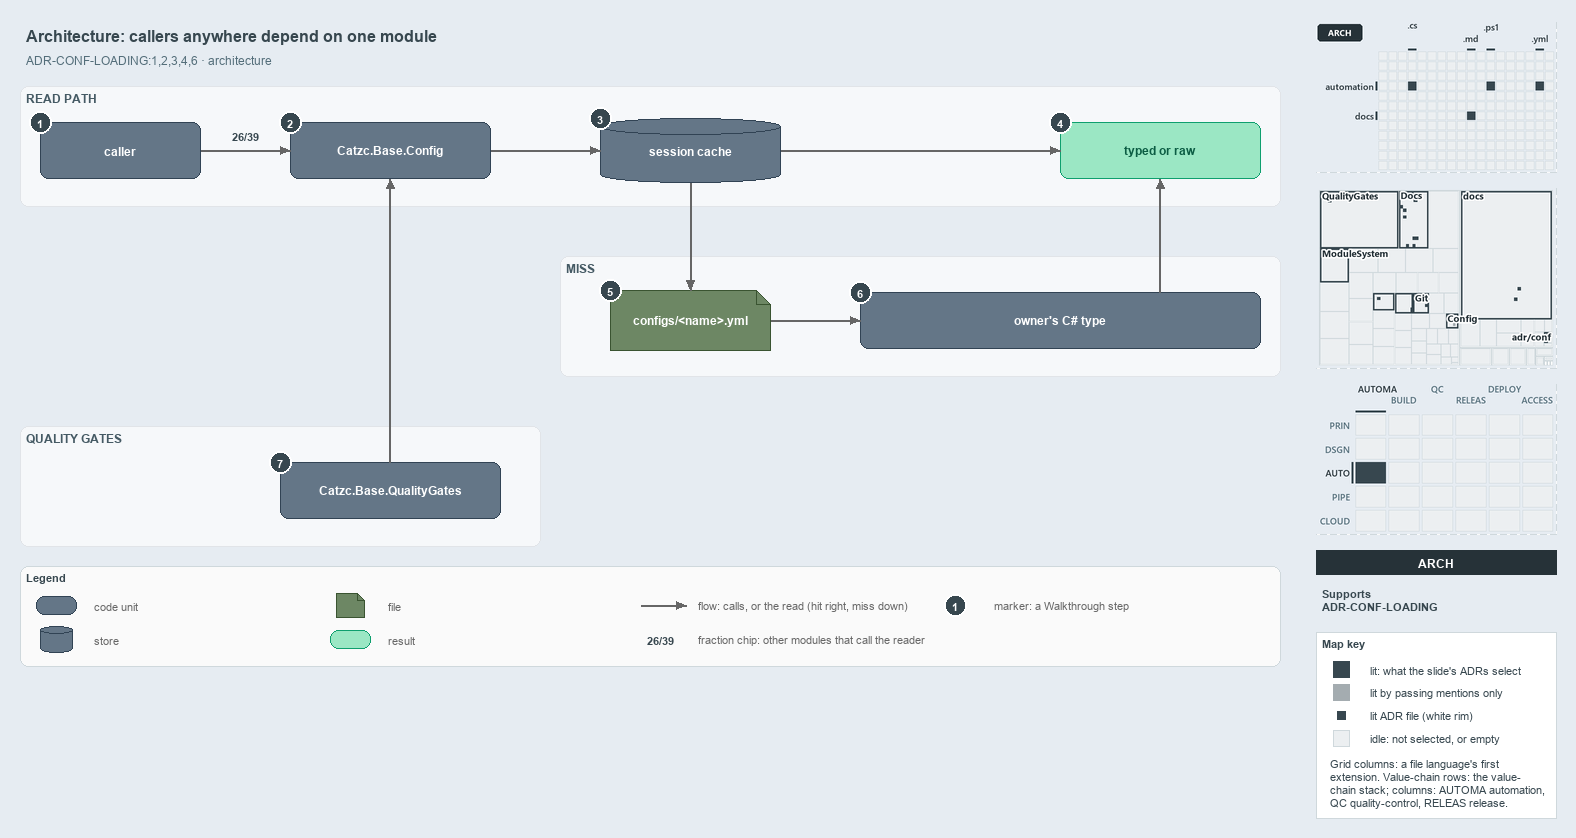

The diagram above was exported from draw.io. Its source (the exported page's mxGraphModel, read from the mxfile embedded in the PNG):
<mxGraphModel dx="1024" dy="768" grid="0" gridSize="10" guides="1" tooltips="1" connect="1" arrows="1" fold="1" page="1" pageScale="1" pageWidth="1572" pageHeight="700" background="#E6ECF2" math="0" shadow="0">
  <root>
    <mxCell id="0" />
    <mxCell id="1" parent="0" />
    <mxCell id="title" value="Architecture: callers anywhere depend on one module" style="text;html=1;align=left;verticalAlign=middle;fontSize=16;fontStyle=1;fontColor=#37474F;" vertex="1" parent="1">
      <mxGeometry x="20" y="14" width="1260" height="30" as="geometry" />
    </mxCell>
    <mxCell id="subtitle" value="ADR-CONF-LOADING:1,2,3,4,6 · architecture" style="text;html=1;align=left;verticalAlign=middle;fontSize=12;fontColor=#546E7A;" vertex="1" parent="1">
      <mxGeometry x="20" y="44" width="1240" height="20" as="geometry" />
    </mxCell>
    <mxCell id="band-read" value="READ PATH" style="rounded=1;html=1;arcSize=3;fillColor=#F6F8FA;strokeColor=#E1E4E8;verticalAlign=top;align=left;spacingLeft=8;fontStyle=1;fontSize=12;fontColor=#455A64;" vertex="1" parent="1">
      <mxGeometry x="20" y="80" width="1260" height="120" as="geometry" />
    </mxCell>
    <mxCell id="band-miss" value="MISS" style="rounded=1;html=1;arcSize=3;fillColor=#F6F8FA;strokeColor=#E1E4E8;verticalAlign=top;align=left;spacingLeft=8;fontStyle=1;fontSize=12;fontColor=#455A64;" vertex="1" parent="1">
      <mxGeometry x="560" y="250" width="720" height="120" as="geometry" />
    </mxCell>
    <mxCell id="band-gates" value="QUALITY GATES" style="rounded=1;html=1;arcSize=3;fillColor=#F6F8FA;strokeColor=#E1E4E8;verticalAlign=top;align=left;spacingLeft=8;fontStyle=1;fontSize=12;fontColor=#455A64;" vertex="1" parent="1">
      <mxGeometry x="20" y="420" width="520" height="120" as="geometry" />
    </mxCell>
    <mxCell id="caller" value="&lt;b&gt;caller&lt;/b&gt;" style="rounded=1;whiteSpace=wrap;html=1;arcSize=20;fillColor=#647687;strokeColor=#314354;fontSize=12;fontColor=#FFFFFF;" vertex="1" parent="1">
      <mxGeometry x="40" y="116" width="160" height="56" as="geometry" />
    </mxCell>
    <mxCell id="config" value="&lt;b&gt;Catzc.Base.Config&lt;/b&gt;" style="rounded=1;whiteSpace=wrap;html=1;arcSize=20;fillColor=#647687;strokeColor=#314354;fontSize=12;fontColor=#FFFFFF;" vertex="1" parent="1">
      <mxGeometry x="290" y="116" width="200" height="56" as="geometry" />
    </mxCell>
    <mxCell id="cache" value="&lt;b&gt;session cache&lt;/b&gt;" style="shape=cylinder3;boundedLbl=1;backgroundOutline=1;size=8;whiteSpace=wrap;html=1;fillColor=#647687;strokeColor=#314354;fontSize=12;fontColor=#FFFFFF;" vertex="1" parent="1">
      <mxGeometry x="600" y="112" width="180" height="64" as="geometry" />
    </mxCell>
    <mxCell id="typed" value="&lt;b&gt;typed or raw&lt;/b&gt;" style="rounded=1;whiteSpace=wrap;html=1;arcSize=20;fillColor=#9BE7C4;strokeColor=#0E9F6E;fontColor=#0B5C43;fontSize=12;" vertex="1" parent="1">
      <mxGeometry x="1060" y="116" width="200" height="56" as="geometry" />
    </mxCell>
    <mxCell id="file" value="&lt;b&gt;configs/&amp;lt;name&amp;gt;.yml&lt;/b&gt;" style="shape=note;size=14;whiteSpace=wrap;html=1;fillColor=#6d8764;strokeColor=#3a5431;fontSize=12;fontColor=#FFFFFF;" vertex="1" parent="1">
      <mxGeometry x="610" y="284" width="160" height="60" as="geometry" />
    </mxCell>
    <mxCell id="ctype" value="&lt;b&gt;owner's C# type&lt;/b&gt;" style="rounded=1;whiteSpace=wrap;html=1;arcSize=20;fillColor=#647687;strokeColor=#314354;fontSize=12;fontColor=#FFFFFF;" vertex="1" parent="1">
      <mxGeometry x="860" y="286" width="400" height="56" as="geometry" />
    </mxCell>
    <mxCell id="qg" value="&lt;b&gt;Catzc.Base.QualityGates&lt;/b&gt;" style="rounded=1;whiteSpace=wrap;html=1;arcSize=20;fillColor=#647687;strokeColor=#314354;fontSize=12;fontColor=#FFFFFF;" vertex="1" parent="1">
      <mxGeometry x="280" y="456" width="220" height="56" as="geometry" />
    </mxCell>
    <mxCell id="p-caller-config-a" value="" style="text;html=1;strokeColor=none;fillColor=none;" vertex="1" parent="1">
      <mxGeometry x="200" y="144" width="1" height="1" as="geometry" />
    </mxCell>
    <mxCell id="p-caller-config-b" value="" style="text;html=1;strokeColor=none;fillColor=none;" vertex="1" parent="1">
      <mxGeometry x="290" y="144" width="1" height="1" as="geometry" />
    </mxCell>
    <mxCell id="edge-caller-config" value="" style="edgeStyle=orthogonalEdgeStyle;rounded=1;html=1;fontSize=10;endArrow=block;strokeColor=#666666;" edge="1" parent="1" source="p-caller-config-a" target="p-caller-config-b">
      <mxGeometry relative="1" as="geometry" />
    </mxCell>
    <mxCell id="fraction-callers" value="&lt;b&gt;26/39&lt;/b&gt;" style="text;html=1;align=center;verticalAlign=middle;fontSize=11;fontColor=#37474F;fillColor=#FFFFFF;strokeColor=none;" vertex="1" parent="1">
      <mxGeometry x="222" y="120" width="46" height="18" as="geometry" />
    </mxCell>
    <mxCell id="p-config-cache-a" value="" style="text;html=1;strokeColor=none;fillColor=none;" vertex="1" parent="1">
      <mxGeometry x="490" y="144" width="1" height="1" as="geometry" />
    </mxCell>
    <mxCell id="p-config-cache-b" value="" style="text;html=1;strokeColor=none;fillColor=none;" vertex="1" parent="1">
      <mxGeometry x="600" y="144" width="1" height="1" as="geometry" />
    </mxCell>
    <mxCell id="edge-config-cache" value="" style="edgeStyle=orthogonalEdgeStyle;rounded=1;html=1;fontSize=10;endArrow=block;strokeColor=#666666;" edge="1" parent="1" source="p-config-cache-a" target="p-config-cache-b">
      <mxGeometry relative="1" as="geometry" />
    </mxCell>
    <mxCell id="p-cache-typed-a" value="" style="text;html=1;strokeColor=none;fillColor=none;" vertex="1" parent="1">
      <mxGeometry x="780" y="144" width="1" height="1" as="geometry" />
    </mxCell>
    <mxCell id="p-cache-typed-b" value="" style="text;html=1;strokeColor=none;fillColor=none;" vertex="1" parent="1">
      <mxGeometry x="1060" y="144" width="1" height="1" as="geometry" />
    </mxCell>
    <mxCell id="edge-cache-typed" value="" style="edgeStyle=orthogonalEdgeStyle;rounded=1;html=1;fontSize=10;endArrow=block;strokeColor=#666666;" edge="1" parent="1" source="p-cache-typed-a" target="p-cache-typed-b">
      <mxGeometry relative="1" as="geometry" />
    </mxCell>
    <mxCell id="p-cache-file-a" value="" style="text;html=1;strokeColor=none;fillColor=none;" vertex="1" parent="1">
      <mxGeometry x="690" y="176" width="1" height="1" as="geometry" />
    </mxCell>
    <mxCell id="p-cache-file-b" value="" style="text;html=1;strokeColor=none;fillColor=none;" vertex="1" parent="1">
      <mxGeometry x="690" y="284" width="1" height="1" as="geometry" />
    </mxCell>
    <mxCell id="edge-cache-file" value="" style="edgeStyle=orthogonalEdgeStyle;rounded=1;html=1;fontSize=10;endArrow=block;strokeColor=#666666;" edge="1" parent="1" source="p-cache-file-a" target="p-cache-file-b">
      <mxGeometry relative="1" as="geometry" />
    </mxCell>
    <mxCell id="p-file-ctype-a" value="" style="text;html=1;strokeColor=none;fillColor=none;" vertex="1" parent="1">
      <mxGeometry x="770" y="314" width="1" height="1" as="geometry" />
    </mxCell>
    <mxCell id="p-file-ctype-b" value="" style="text;html=1;strokeColor=none;fillColor=none;" vertex="1" parent="1">
      <mxGeometry x="860" y="314" width="1" height="1" as="geometry" />
    </mxCell>
    <mxCell id="edge-file-ctype" value="" style="edgeStyle=orthogonalEdgeStyle;rounded=1;html=1;fontSize=10;endArrow=block;strokeColor=#666666;" edge="1" parent="1" source="p-file-ctype-a" target="p-file-ctype-b">
      <mxGeometry relative="1" as="geometry" />
    </mxCell>
    <mxCell id="p-ctype-typed-a" value="" style="text;html=1;strokeColor=none;fillColor=none;" vertex="1" parent="1">
      <mxGeometry x="1160" y="286" width="1" height="1" as="geometry" />
    </mxCell>
    <mxCell id="p-ctype-typed-b" value="" style="text;html=1;strokeColor=none;fillColor=none;" vertex="1" parent="1">
      <mxGeometry x="1160" y="172" width="1" height="1" as="geometry" />
    </mxCell>
    <mxCell id="edge-ctype-typed" value="" style="edgeStyle=orthogonalEdgeStyle;rounded=1;html=1;fontSize=10;endArrow=block;strokeColor=#666666;" edge="1" parent="1" source="p-ctype-typed-a" target="p-ctype-typed-b">
      <mxGeometry relative="1" as="geometry" />
    </mxCell>
    <mxCell id="p-qg-config-a" value="" style="text;html=1;strokeColor=none;fillColor=none;" vertex="1" parent="1">
      <mxGeometry x="390" y="456" width="1" height="1" as="geometry" />
    </mxCell>
    <mxCell id="p-qg-config-b" value="" style="text;html=1;strokeColor=none;fillColor=none;" vertex="1" parent="1">
      <mxGeometry x="390" y="172" width="1" height="1" as="geometry" />
    </mxCell>
    <mxCell id="edge-qg-config" value="" style="edgeStyle=orthogonalEdgeStyle;rounded=1;html=1;fontSize=10;endArrow=block;strokeColor=#666666;" edge="1" parent="1" source="p-qg-config-a" target="p-qg-config-b">
      <mxGeometry relative="1" as="geometry" />
    </mxCell>
    <mxCell id="legend" value="&lt;b&gt;Legend&lt;/b&gt;" style="rounded=1;whiteSpace=wrap;html=1;arcSize=6;fillColor=#FAFAFA;strokeColor=#CFD8DC;align=left;verticalAlign=top;spacing=8;fontSize=11;fontColor=#37474F;" vertex="1" parent="1">
      <mxGeometry x="20" y="560" width="1260" height="100" as="geometry" />
    </mxCell>
    <mxCell id="legend-0" value="" style="rounded=1;whiteSpace=wrap;html=1;arcSize=20;fillColor=#647687;strokeColor=#314354;fontColor=#FFFFFF;" vertex="1" parent="1">
      <mxGeometry x="36" y="590" width="40" height="18" as="geometry" />
    </mxCell>
    <mxCell id="legend-0-text" value="code unit" style="text;html=1;align=left;verticalAlign=middle;fontSize=11;fontColor=#666666;" vertex="1" parent="1">
      <mxGeometry x="88" y="589" width="230" height="20" as="geometry" />
    </mxCell>
    <mxCell id="legend-1" value="" style="shape=cylinder3;boundedLbl=1;backgroundOutline=1;size=4;whiteSpace=wrap;html=1;fillColor=#647687;strokeColor=#314354;fontColor=#FFFFFF;" vertex="1" parent="1">
      <mxGeometry x="40" y="620" width="32" height="26" as="geometry" />
    </mxCell>
    <mxCell id="legend-1-text" value="store" style="text;html=1;align=left;verticalAlign=middle;fontSize=11;fontColor=#666666;" vertex="1" parent="1">
      <mxGeometry x="88" y="623" width="230" height="20" as="geometry" />
    </mxCell>
    <mxCell id="legend-2" value="" style="shape=note;size=7;whiteSpace=wrap;html=1;fillColor=#6d8764;strokeColor=#3a5431;fontColor=#FFFFFF;" vertex="1" parent="1">
      <mxGeometry x="336" y="587" width="28" height="24" as="geometry" />
    </mxCell>
    <mxCell id="legend-2-text" value="file" style="text;html=1;align=left;verticalAlign=middle;fontSize=11;fontColor=#666666;" vertex="1" parent="1">
      <mxGeometry x="382" y="589" width="230" height="20" as="geometry" />
    </mxCell>
    <mxCell id="legend-3" value="" style="rounded=1;whiteSpace=wrap;html=1;arcSize=20;fillColor=#9BE7C4;strokeColor=#0E9F6E;fontColor=#0B5C43;" vertex="1" parent="1">
      <mxGeometry x="330" y="624" width="40" height="18" as="geometry" />
    </mxCell>
    <mxCell id="legend-3-text" value="result" style="text;html=1;align=left;verticalAlign=middle;fontSize=11;fontColor=#666666;" vertex="1" parent="1">
      <mxGeometry x="382" y="623" width="230" height="20" as="geometry" />
    </mxCell>
    <mxCell id="legend-4-a" value="" style="text;html=1;strokeColor=none;fillColor=none;" vertex="1" parent="1">
      <mxGeometry x="640" y="599" width="1" height="1" as="geometry" />
    </mxCell>
    <mxCell id="legend-4-b" value="" style="text;html=1;strokeColor=none;fillColor=none;" vertex="1" parent="1">
      <mxGeometry x="686" y="599" width="1" height="1" as="geometry" />
    </mxCell>
    <mxCell id="legend-4" value="" style="edgeStyle=orthogonalEdgeStyle;rounded=1;html=1;endArrow=block;strokeColor=#666666;" edge="1" parent="1" source="legend-4-a" target="legend-4-b">
      <mxGeometry relative="1" as="geometry" />
    </mxCell>
    <mxCell id="legend-4-text" value="flow: calls, or the read (hit right, miss down)" style="text;html=1;align=left;verticalAlign=middle;fontSize=11;fontColor=#666666;" vertex="1" parent="1">
      <mxGeometry x="692" y="589" width="280" height="20" as="geometry" />
    </mxCell>
    <mxCell id="legend-5" value="&lt;b&gt;26/39&lt;/b&gt;" style="text;html=1;align=center;verticalAlign=middle;fontSize=11;fontColor=#37474F;fillColor=#FFFFFF;strokeColor=none;" vertex="1" parent="1">
      <mxGeometry x="640" y="624" width="40" height="18" as="geometry" />
    </mxCell>
    <mxCell id="legend-5-text" value="fraction chip: other modules that call the reader" style="text;html=1;align=left;verticalAlign=middle;fontSize=11;fontColor=#666666;" vertex="1" parent="1">
      <mxGeometry x="692" y="623" width="280" height="20" as="geometry" />
    </mxCell>
    <mxCell id="legend-6" value="1" style="ellipse;html=1;fillColor=#37474F;strokeColor=#FFFFFF;strokeWidth=2;fontColor=#FFFFFF;fontStyle=1;fontSize=11;" vertex="1" parent="1">
      <mxGeometry x="944" y="588" width="22" height="22" as="geometry" />
    </mxCell>
    <mxCell id="legend-6-text" value="marker: a Walkthrough step" style="text;html=1;align=left;verticalAlign=middle;fontSize=11;fontColor=#666666;" vertex="1" parent="1">
      <mxGeometry x="988" y="589" width="230" height="20" as="geometry" />
    </mxCell>
    <mxCell id="mark-1" value="1" style="ellipse;html=1;fillColor=#37474F;strokeColor=#FFFFFF;strokeWidth=2;fontColor=#FFFFFF;fontStyle=1;fontSize=11;" vertex="1" parent="1">
      <mxGeometry x="29" y="105" width="22" height="22" as="geometry" />
    </mxCell>
    <mxCell id="mark-2" value="2" style="ellipse;html=1;fillColor=#37474F;strokeColor=#FFFFFF;strokeWidth=2;fontColor=#FFFFFF;fontStyle=1;fontSize=11;" vertex="1" parent="1">
      <mxGeometry x="279" y="105" width="22" height="22" as="geometry" />
    </mxCell>
    <mxCell id="mark-3" value="3" style="ellipse;html=1;fillColor=#37474F;strokeColor=#FFFFFF;strokeWidth=2;fontColor=#FFFFFF;fontStyle=1;fontSize=11;" vertex="1" parent="1">
      <mxGeometry x="589" y="101" width="22" height="22" as="geometry" />
    </mxCell>
    <mxCell id="mark-4" value="4" style="ellipse;html=1;fillColor=#37474F;strokeColor=#FFFFFF;strokeWidth=2;fontColor=#FFFFFF;fontStyle=1;fontSize=11;" vertex="1" parent="1">
      <mxGeometry x="1049" y="105" width="22" height="22" as="geometry" />
    </mxCell>
    <mxCell id="mark-5" value="5" style="ellipse;html=1;fillColor=#37474F;strokeColor=#FFFFFF;strokeWidth=2;fontColor=#FFFFFF;fontStyle=1;fontSize=11;" vertex="1" parent="1">
      <mxGeometry x="599" y="273" width="22" height="22" as="geometry" />
    </mxCell>
    <mxCell id="mark-6" value="6" style="ellipse;html=1;fillColor=#37474F;strokeColor=#FFFFFF;strokeWidth=2;fontColor=#FFFFFF;fontStyle=1;fontSize=11;" vertex="1" parent="1">
      <mxGeometry x="849" y="275" width="22" height="22" as="geometry" />
    </mxCell>
    <mxCell id="mark-7" value="7" style="ellipse;html=1;fillColor=#37474F;strokeColor=#FFFFFF;strokeWidth=2;fontColor=#FFFFFF;fontStyle=1;fontSize=11;" vertex="1" parent="1">
      <mxGeometry x="269" y="445" width="22" height="22" as="geometry" />
    </mxCell>
    <mxCell id="minimap-grid" value="" style="shape=image;html=1;imageAspect=0;aspect=fixed;verticalLabelPosition=bottom;strokeColor=#CFD8DC;dashed=1;fillColor=#FAFAFA;image=data:image/png,(base64 omitted: 8416 chars);" vertex="1" parent="1">
      <mxGeometry x="1316" y="16" width="240" height="150" as="geometry" />
    </mxCell>
    <mxCell id="minimap-tree" value="" style="shape=image;html=1;imageAspect=0;aspect=fixed;verticalLabelPosition=bottom;strokeColor=#CFD8DC;dashed=1;fillColor=#FAFAFA;image=data:image/png,(base64 omitted: 22108 chars);" vertex="1" parent="1">
      <mxGeometry x="1316" y="182" width="240" height="180" as="geometry" />
    </mxCell>
    <mxCell id="minimap-chain" value="" style="shape=image;html=1;imageAspect=0;aspect=fixed;verticalLabelPosition=bottom;strokeColor=#CFD8DC;dashed=1;fillColor=#FAFAFA;image=data:image/png,(base64 omitted: 14160 chars);" vertex="1" parent="1">
      <mxGeometry x="1316" y="378" width="240" height="150" as="geometry" />
    </mxCell>
    <mxCell id="lens-badge" value="ARCH" style="rounded=0;whiteSpace=wrap;html=1;align=center;verticalAlign=middle;fontSize=12;fontStyle=1;fontColor=#FFFFFF;fillColor=#263238;strokeColor=none;" vertex="1" parent="1">
      <mxGeometry x="1316" y="544" width="240" height="24" as="geometry" />
    </mxCell>
    <mxCell id="supports" value="&lt;b&gt;Supports&lt;/b&gt;&lt;br&gt;ADR-CONF-LOADING" style="text;html=1;whiteSpace=wrap;align=left;verticalAlign=top;fontSize=11;fontColor=#37474F;" vertex="1" parent="1">
      <mxGeometry x="1316" y="576" width="240" height="38" as="geometry" />
    </mxCell>
    <mxCell id="mapkey" value="&lt;b&gt;Map key&lt;/b&gt;" style="rounded=0;whiteSpace=wrap;html=1;align=left;verticalAlign=top;fontSize=11;fontColor=#37474F;fillColor=#FFFFFF;strokeColor=#CFD8DC;spacingLeft=8;spacingTop=2;" vertex="1" parent="1">
      <mxGeometry x="1316" y="626" width="240" height="186" as="geometry" />
    </mxCell>
    <mxCell id="mapkey-lit" value="" style="rounded=0;html=1;fillColor=#37474F;strokeColor=#37474F;" vertex="1" parent="1">
      <mxGeometry x="1333.0" y="655.0" width="16" height="16" as="geometry" />
    </mxCell>
    <mxCell id="mapkey-lit-text" value="lit: what the slide's ADRs select" style="text;html=1;align=left;verticalAlign=middle;fontSize=11;fontColor=#37474F;" vertex="1" parent="1">
      <mxGeometry x="1364" y="653" width="184" height="20" as="geometry" />
    </mxCell>
    <mxCell id="mapkey-touched" value="" style="rounded=0;html=1;fillColor=#A4ACB0;strokeColor=#A4ACB0;" vertex="1" parent="1">
      <mxGeometry x="1333.0" y="678.0" width="16" height="16" as="geometry" />
    </mxCell>
    <mxCell id="mapkey-touched-text" value="lit by passing mentions only" style="text;html=1;align=left;verticalAlign=middle;fontSize=11;fontColor=#37474F;" vertex="1" parent="1">
      <mxGeometry x="1364" y="676" width="184" height="20" as="geometry" />
    </mxCell>
    <mxCell id="mapkey-adr" value="" style="rounded=0;html=1;fillColor=#37474F;strokeColor=#FFFFFF;strokeWidth=2;" vertex="1" parent="1">
      <mxGeometry x="1335.0" y="703.0" width="12" height="12" as="geometry" />
    </mxCell>
    <mxCell id="mapkey-adr-text" value="lit ADR file (white rim)" style="text;html=1;align=left;verticalAlign=middle;fontSize=11;fontColor=#37474F;" vertex="1" parent="1">
      <mxGeometry x="1364" y="699" width="184" height="20" as="geometry" />
    </mxCell>
    <mxCell id="mapkey-idle" value="" style="rounded=0;html=1;fillColor=#ECEFF1;strokeColor=#CFD8DC;" vertex="1" parent="1">
      <mxGeometry x="1333.0" y="724.0" width="16" height="16" as="geometry" />
    </mxCell>
    <mxCell id="mapkey-idle-text" value="idle: not selected, or empty" style="text;html=1;align=left;verticalAlign=middle;fontSize=11;fontColor=#37474F;" vertex="1" parent="1">
      <mxGeometry x="1364" y="722" width="184" height="20" as="geometry" />
    </mxCell>
    <mxCell id="mapkey-codes" value="Grid columns: a file language's first&lt;br&gt;extension. Value-chain rows: the value-&lt;br&gt;chain stack; columns: AUTOMA automation,&lt;br&gt;QC quality-control, RELEAS release." style="text;html=1;align=left;verticalAlign=top;whiteSpace=wrap;fontSize=11;fontColor=#37474F;" vertex="1" parent="1">
      <mxGeometry x="1324" y="746" width="224" height="60" as="geometry" />
    </mxCell>
  </root>
</mxGraphModel>